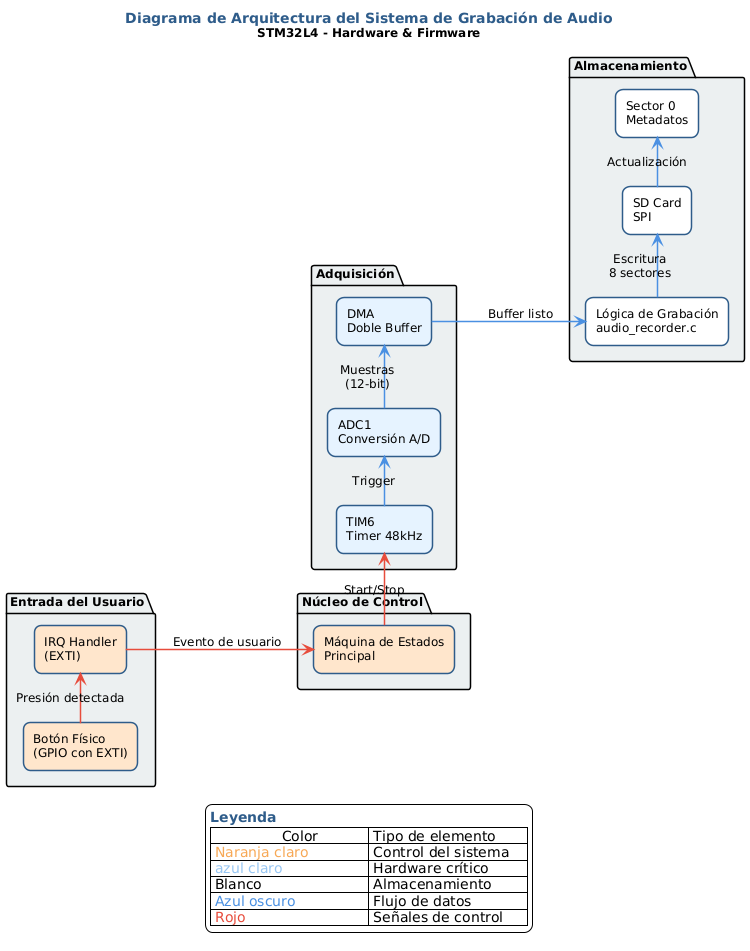

The diagram above was rendered by PlantUML. Its source (embedded in the PNG):
@startuml
skinparam backgroundColor #FFFFFF
skinparam defaultFontName Helvetica
skinparam defaultFontSize 12
skinparam shadowing false
skinparam ArrowThickness 1.5

skinparam Rectangle {
    BorderColor #2E5C8A
    BackgroundColor #F7F7F7
    RoundCorner 15
    BorderThickness 1.5
}

title **<color:#2E5C8A>Diagrama de Arquitectura del Sistema de Grabación de Audio**\n<size:12>STM32L4 - Hardware & Firmware</size>

left to right direction

package "Entrada del Usuario" #ECF0F1 {
    rectangle "Botón Físico\n(GPIO con EXTI)" as BOTON #FFE6CC
    rectangle "IRQ Handler\n(EXTI)" as EXTI #FFE6CC
    BOTON -[#E74C3C]> EXTI : "Presión detectada" 
}

package "Núcleo de Control" #ECF0F1 {
    rectangle "Máquina de Estados\nPrincipal" as CONTROL #FFE6CC
    EXTI -[#E74C3C]-> CONTROL : "Evento de usuario"
}

package "Adquisición" #ECF0F1 {
    rectangle "TIM6\nTimer 48kHz" as TIMER #E6F3FF
    rectangle "ADC1\nConversión A/D" as ADC #E6F3FF
    rectangle "DMA\nDoble Buffer" as DMA #E6F3FF
    
    CONTROL -[#E74C3C]> TIMER : "Start/Stop"
    TIMER -[#4A90E2]> ADC : "Trigger" 
    ADC -[#4A90E2]> DMA : "Muestras\n(12-bit)"
}

package "Almacenamiento" #ECF0F1 {
    rectangle "Lógica de Grabación\naudio_recorder.c" as LOGICA #FFFFFF
    rectangle "SD Card\nSPI" as SD #FFFFFF
    rectangle "Sector 0\nMetadatos" as METADATOS #FFFFFF
    
    DMA -[#4A90E2]-> LOGICA : "Buffer listo"
    LOGICA -[#4A90E2]> SD : "Escritura\n8 sectores" 
    SD -[#4A90E2]> METADATOS : "Actualización" 
}

legend bottom
<color:#2E5C8A>**Leyenda**
|                Color          | Tipo de elemento      |
|<color:#F7A855> Naranja claro  | Control del sistema   |
|<color:#97C6F3> azul claro     | Hardware crítico      |
| Blanco                        | Almacenamiento        |
|<color:#4A90E2> Azul oscuro    | Flujo de datos        |
|<color:#E74C3C> Rojo           | Señales de control    |
endlegend
@enduml